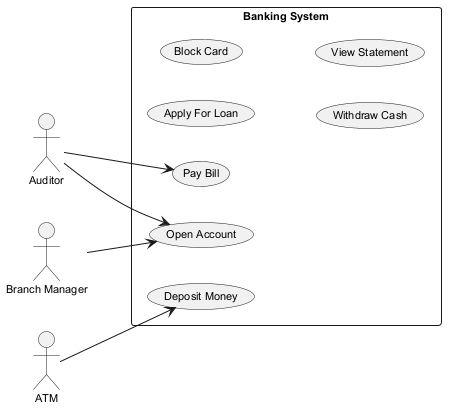

The diagram above was rendered by PlantUML. Its source (embedded in the PNG):
@startuml
skinparam monochrome true
skinparam defaultFontSize 11
left to right direction
actor "Auditor" as Auditor
actor "ATM" as ATM
actor "Branch Manager" as BranchManager
rectangle "Banking System" {
  usecase "Pay Bill" as UC_PayBill
  usecase "Deposit Money" as UC_DepositMoney
  usecase "Open Account" as UC_OpenAccount
  usecase "Apply For Loan" as UC_ApplyForLoan
  usecase "Block Card" as UC_BlockCard
  usecase "Withdraw Cash" as UC_WithdrawCash
  usecase "View Statement" as UC_ViewStatement
}
Auditor --> UC_OpenAccount
Auditor --> UC_PayBill
ATM --> UC_DepositMoney
BranchManager --> UC_OpenAccount
@enduml